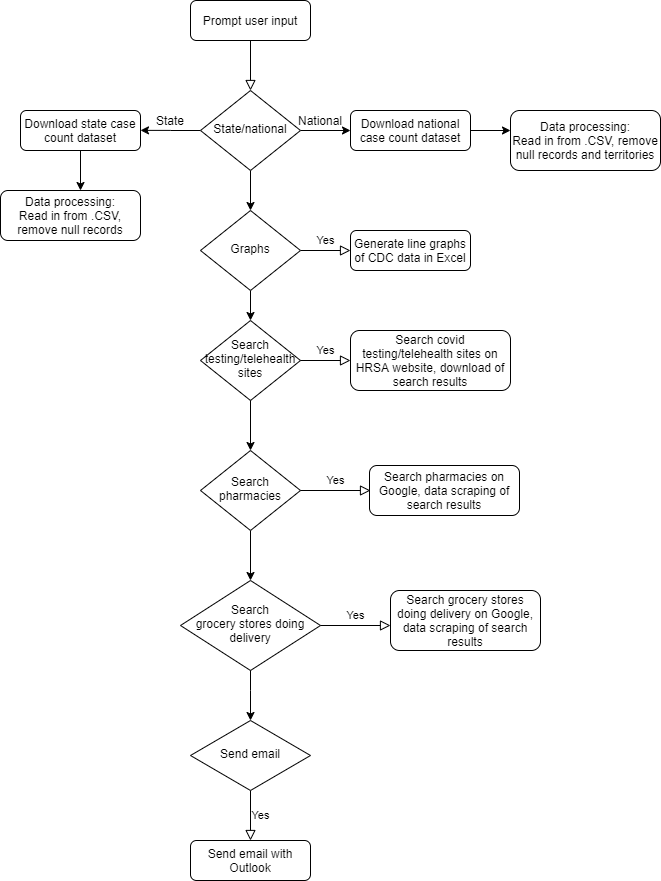

The diagram above was exported from draw.io. Its source (the exported page's mxGraphModel, read from the mxfile embedded in the PNG):
<mxGraphModel dx="2249" dy="705" grid="1" gridSize="10" guides="1" tooltips="1" connect="1" arrows="1" fold="1" page="1" pageScale="1" pageWidth="827" pageHeight="1169" math="0" shadow="0">
  <root>
    <mxCell id="WIyWlLk6GJQsqaUBKTNV-0" />
    <mxCell id="WIyWlLk6GJQsqaUBKTNV-1" parent="WIyWlLk6GJQsqaUBKTNV-0" />
    <mxCell id="WIyWlLk6GJQsqaUBKTNV-2" value="" style="rounded=0;html=1;jettySize=auto;orthogonalLoop=1;fontSize=11;endArrow=block;endFill=0;endSize=8;strokeWidth=1;shadow=0;labelBackgroundColor=none;edgeStyle=orthogonalEdgeStyle;" parent="WIyWlLk6GJQsqaUBKTNV-1" source="WIyWlLk6GJQsqaUBKTNV-3" target="WIyWlLk6GJQsqaUBKTNV-6" edge="1">
      <mxGeometry relative="1" as="geometry" />
    </mxCell>
    <mxCell id="WIyWlLk6GJQsqaUBKTNV-3" value="Prompt user input" style="rounded=1;whiteSpace=wrap;html=1;fontSize=12;glass=0;strokeWidth=1;shadow=0;" parent="WIyWlLk6GJQsqaUBKTNV-1" vertex="1">
      <mxGeometry x="160" y="80" width="120" height="40" as="geometry" />
    </mxCell>
    <mxCell id="yUnRwqC5EvMxja7Imrpo-2" style="edgeStyle=orthogonalEdgeStyle;rounded=0;orthogonalLoop=1;jettySize=auto;html=1;exitX=0;exitY=0.5;exitDx=0;exitDy=0;" parent="WIyWlLk6GJQsqaUBKTNV-1" source="WIyWlLk6GJQsqaUBKTNV-6" edge="1">
      <mxGeometry relative="1" as="geometry">
        <mxPoint x="110" y="209.8620689655172" as="targetPoint" />
      </mxGeometry>
    </mxCell>
    <mxCell id="yUnRwqC5EvMxja7Imrpo-3" style="edgeStyle=orthogonalEdgeStyle;rounded=0;orthogonalLoop=1;jettySize=auto;html=1;exitX=1;exitY=0.5;exitDx=0;exitDy=0;entryX=0;entryY=0.5;entryDx=0;entryDy=0;" parent="WIyWlLk6GJQsqaUBKTNV-1" source="WIyWlLk6GJQsqaUBKTNV-6" target="WIyWlLk6GJQsqaUBKTNV-7" edge="1">
      <mxGeometry relative="1" as="geometry" />
    </mxCell>
    <mxCell id="yUnRwqC5EvMxja7Imrpo-7" style="edgeStyle=orthogonalEdgeStyle;rounded=0;orthogonalLoop=1;jettySize=auto;html=1;exitX=0.5;exitY=1;exitDx=0;exitDy=0;entryX=0.5;entryY=0;entryDx=0;entryDy=0;" parent="WIyWlLk6GJQsqaUBKTNV-1" source="WIyWlLk6GJQsqaUBKTNV-6" target="WIyWlLk6GJQsqaUBKTNV-10" edge="1">
      <mxGeometry relative="1" as="geometry" />
    </mxCell>
    <mxCell id="WIyWlLk6GJQsqaUBKTNV-6" value="State/national" style="rhombus;whiteSpace=wrap;html=1;shadow=0;fontFamily=Helvetica;fontSize=12;align=center;strokeWidth=1;spacing=6;spacingTop=-4;" parent="WIyWlLk6GJQsqaUBKTNV-1" vertex="1">
      <mxGeometry x="170" y="170" width="100" height="80" as="geometry" />
    </mxCell>
    <mxCell id="WIyWlLk6GJQsqaUBKTNV-7" value="Download national case count dataset" style="rounded=1;whiteSpace=wrap;html=1;fontSize=12;glass=0;strokeWidth=1;shadow=0;" parent="WIyWlLk6GJQsqaUBKTNV-1" vertex="1">
      <mxGeometry x="320" y="190" width="120" height="40" as="geometry" />
    </mxCell>
    <mxCell id="WIyWlLk6GJQsqaUBKTNV-9" value="Yes" style="edgeStyle=orthogonalEdgeStyle;rounded=0;html=1;jettySize=auto;orthogonalLoop=1;fontSize=11;endArrow=block;endFill=0;endSize=8;strokeWidth=1;shadow=0;labelBackgroundColor=none;" parent="WIyWlLk6GJQsqaUBKTNV-1" source="WIyWlLk6GJQsqaUBKTNV-10" target="WIyWlLk6GJQsqaUBKTNV-12" edge="1">
      <mxGeometry y="10" relative="1" as="geometry">
        <mxPoint as="offset" />
      </mxGeometry>
    </mxCell>
    <mxCell id="yUnRwqC5EvMxja7Imrpo-15" value="" style="edgeStyle=orthogonalEdgeStyle;rounded=0;orthogonalLoop=1;jettySize=auto;html=1;" parent="WIyWlLk6GJQsqaUBKTNV-1" source="WIyWlLk6GJQsqaUBKTNV-10" target="yUnRwqC5EvMxja7Imrpo-14" edge="1">
      <mxGeometry relative="1" as="geometry" />
    </mxCell>
    <mxCell id="WIyWlLk6GJQsqaUBKTNV-10" value="Graphs" style="rhombus;whiteSpace=wrap;html=1;shadow=0;fontFamily=Helvetica;fontSize=12;align=center;strokeWidth=1;spacing=6;spacingTop=-4;" parent="WIyWlLk6GJQsqaUBKTNV-1" vertex="1">
      <mxGeometry x="170" y="290" width="100" height="80" as="geometry" />
    </mxCell>
    <mxCell id="yEqht_ZIyIRlKve_C-G2-1" value="" style="edgeStyle=orthogonalEdgeStyle;rounded=0;orthogonalLoop=1;jettySize=auto;html=1;entryX=0.5;entryY=0;entryDx=0;entryDy=0;exitX=0.5;exitY=1;exitDx=0;exitDy=0;" edge="1" parent="WIyWlLk6GJQsqaUBKTNV-1" source="yEqht_ZIyIRlKve_C-G2-5" target="yUnRwqC5EvMxja7Imrpo-8">
      <mxGeometry relative="1" as="geometry">
        <mxPoint x="270" y="660" as="sourcePoint" />
        <mxPoint x="260" y="615" as="targetPoint" />
      </mxGeometry>
    </mxCell>
    <mxCell id="WIyWlLk6GJQsqaUBKTNV-11" value="Send email with Outlook" style="rounded=1;whiteSpace=wrap;html=1;fontSize=12;glass=0;strokeWidth=1;shadow=0;" parent="WIyWlLk6GJQsqaUBKTNV-1" vertex="1">
      <mxGeometry x="160" y="920" width="120" height="40" as="geometry" />
    </mxCell>
    <mxCell id="WIyWlLk6GJQsqaUBKTNV-12" value="Generate line graphs of CDC data in Excel" style="rounded=1;whiteSpace=wrap;html=1;fontSize=12;glass=0;strokeWidth=1;shadow=0;" parent="WIyWlLk6GJQsqaUBKTNV-1" vertex="1">
      <mxGeometry x="320" y="310" width="120" height="40" as="geometry" />
    </mxCell>
    <mxCell id="yUnRwqC5EvMxja7Imrpo-4" value="Download state case count dataset" style="rounded=1;whiteSpace=wrap;html=1;fontSize=12;glass=0;strokeWidth=1;shadow=0;" parent="WIyWlLk6GJQsqaUBKTNV-1" vertex="1">
      <mxGeometry x="-10" y="190" width="120" height="40" as="geometry" />
    </mxCell>
    <mxCell id="yUnRwqC5EvMxja7Imrpo-9" value="Search covid testing/telehealth sites on HRSA website, download of search results" style="rounded=1;whiteSpace=wrap;html=1;fontSize=12;glass=0;strokeWidth=1;shadow=0;" parent="WIyWlLk6GJQsqaUBKTNV-1" vertex="1">
      <mxGeometry x="320" y="410" width="160" height="60" as="geometry" />
    </mxCell>
    <mxCell id="yUnRwqC5EvMxja7Imrpo-14" value="Search testing/telehealth sites" style="rhombus;whiteSpace=wrap;html=1;shadow=0;fontFamily=Helvetica;fontSize=12;align=center;strokeWidth=1;spacing=6;spacingTop=-4;" parent="WIyWlLk6GJQsqaUBKTNV-1" vertex="1">
      <mxGeometry x="170" y="400" width="100" height="80" as="geometry" />
    </mxCell>
    <mxCell id="yUnRwqC5EvMxja7Imrpo-19" value="Yes" style="edgeStyle=orthogonalEdgeStyle;rounded=0;html=1;jettySize=auto;orthogonalLoop=1;fontSize=11;endArrow=block;endFill=0;endSize=8;strokeWidth=1;shadow=0;labelBackgroundColor=none;entryX=0.5;entryY=0;entryDx=0;entryDy=0;" parent="WIyWlLk6GJQsqaUBKTNV-1" target="WIyWlLk6GJQsqaUBKTNV-11" edge="1">
      <mxGeometry y="10" relative="1" as="geometry">
        <mxPoint as="offset" />
        <mxPoint x="220" y="870" as="sourcePoint" />
        <mxPoint x="320" y="385.0000000000001" as="targetPoint" />
      </mxGeometry>
    </mxCell>
    <mxCell id="yUnRwqC5EvMxja7Imrpo-20" value="Yes" style="edgeStyle=orthogonalEdgeStyle;rounded=0;html=1;jettySize=auto;orthogonalLoop=1;fontSize=11;endArrow=block;endFill=0;endSize=8;strokeWidth=1;shadow=0;labelBackgroundColor=none;exitX=1;exitY=0.5;exitDx=0;exitDy=0;" parent="WIyWlLk6GJQsqaUBKTNV-1" source="yUnRwqC5EvMxja7Imrpo-14" edge="1">
      <mxGeometry y="10" relative="1" as="geometry">
        <mxPoint as="offset" />
        <mxPoint x="280" y="340.0000000000001" as="sourcePoint" />
        <mxPoint x="320" y="440" as="targetPoint" />
      </mxGeometry>
    </mxCell>
    <mxCell id="yUnRwqC5EvMxja7Imrpo-21" value="" style="edgeStyle=orthogonalEdgeStyle;rounded=0;orthogonalLoop=1;jettySize=auto;html=1;exitX=0.5;exitY=1;exitDx=0;exitDy=0;" parent="WIyWlLk6GJQsqaUBKTNV-1" source="yUnRwqC5EvMxja7Imrpo-14" edge="1">
      <mxGeometry relative="1" as="geometry">
        <mxPoint x="230" y="380.0000000000001" as="sourcePoint" />
        <mxPoint x="220" y="530" as="targetPoint" />
      </mxGeometry>
    </mxCell>
    <mxCell id="yUnRwqC5EvMxja7Imrpo-22" value="Data processing:&lt;br&gt;Read in from .CSV, remove null records" style="rounded=1;whiteSpace=wrap;html=1;fontSize=12;glass=0;strokeWidth=1;shadow=0;" parent="WIyWlLk6GJQsqaUBKTNV-1" vertex="1">
      <mxGeometry x="-30" y="270" width="140" height="50" as="geometry" />
    </mxCell>
    <mxCell id="yUnRwqC5EvMxja7Imrpo-23" style="edgeStyle=orthogonalEdgeStyle;rounded=0;orthogonalLoop=1;jettySize=auto;html=1;exitX=0.5;exitY=1;exitDx=0;exitDy=0;" parent="WIyWlLk6GJQsqaUBKTNV-1" source="yUnRwqC5EvMxja7Imrpo-4" edge="1">
      <mxGeometry relative="1" as="geometry">
        <mxPoint x="230" y="259.9999999999999" as="sourcePoint" />
        <mxPoint x="50" y="270" as="targetPoint" />
      </mxGeometry>
    </mxCell>
    <mxCell id="yUnRwqC5EvMxja7Imrpo-24" value="Data processing:&lt;br&gt;Read in from .CSV, remove null records and territories" style="rounded=1;whiteSpace=wrap;html=1;fontSize=12;glass=0;strokeWidth=1;shadow=0;" parent="WIyWlLk6GJQsqaUBKTNV-1" vertex="1">
      <mxGeometry x="480" y="190" width="150" height="60" as="geometry" />
    </mxCell>
    <mxCell id="yUnRwqC5EvMxja7Imrpo-25" style="edgeStyle=orthogonalEdgeStyle;rounded=0;orthogonalLoop=1;jettySize=auto;html=1;exitX=1;exitY=0.5;exitDx=0;exitDy=0;" parent="WIyWlLk6GJQsqaUBKTNV-1" source="WIyWlLk6GJQsqaUBKTNV-7" edge="1">
      <mxGeometry relative="1" as="geometry">
        <mxPoint x="280" y="219.9999999999999" as="sourcePoint" />
        <mxPoint x="480" y="210" as="targetPoint" />
      </mxGeometry>
    </mxCell>
    <mxCell id="9qTVb541QplV5rkVK0nN-0" value="State" style="text;html=1;strokeColor=none;fillColor=none;align=center;verticalAlign=middle;whiteSpace=wrap;rounded=0;" parent="WIyWlLk6GJQsqaUBKTNV-1" vertex="1">
      <mxGeometry x="120" y="190" width="40" height="20" as="geometry" />
    </mxCell>
    <mxCell id="9qTVb541QplV5rkVK0nN-1" value="National" style="text;html=1;strokeColor=none;fillColor=none;align=center;verticalAlign=middle;whiteSpace=wrap;rounded=0;" parent="WIyWlLk6GJQsqaUBKTNV-1" vertex="1">
      <mxGeometry x="270" y="190" width="40" height="20" as="geometry" />
    </mxCell>
    <mxCell id="yEqht_ZIyIRlKve_C-G2-4" value="Search pharmacies on Google, data scraping of search results" style="rounded=1;whiteSpace=wrap;html=1;fontSize=12;glass=0;strokeWidth=1;shadow=0;" vertex="1" parent="WIyWlLk6GJQsqaUBKTNV-1">
      <mxGeometry x="339" y="545" width="150" height="50" as="geometry" />
    </mxCell>
    <mxCell id="yEqht_ZIyIRlKve_C-G2-5" value="Search pharmacies" style="rhombus;whiteSpace=wrap;html=1;shadow=0;fontFamily=Helvetica;fontSize=12;align=center;strokeWidth=1;spacing=6;spacingTop=-4;" vertex="1" parent="WIyWlLk6GJQsqaUBKTNV-1">
      <mxGeometry x="170" y="530" width="100" height="80" as="geometry" />
    </mxCell>
    <mxCell id="yEqht_ZIyIRlKve_C-G2-6" value="Yes" style="edgeStyle=orthogonalEdgeStyle;rounded=0;html=1;jettySize=auto;orthogonalLoop=1;fontSize=11;endArrow=block;endFill=0;endSize=8;strokeWidth=1;shadow=0;labelBackgroundColor=none;exitX=1;exitY=0.5;exitDx=0;exitDy=0;" edge="1" parent="WIyWlLk6GJQsqaUBKTNV-1" source="yEqht_ZIyIRlKve_C-G2-5">
      <mxGeometry y="10" relative="1" as="geometry">
        <mxPoint as="offset" />
        <mxPoint x="460" y="500.0000000000001" as="sourcePoint" />
        <mxPoint x="340" y="570" as="targetPoint" />
      </mxGeometry>
    </mxCell>
    <mxCell id="yUnRwqC5EvMxja7Imrpo-8" value="Search&lt;br&gt;grocery stores doing delivery" style="rhombus;whiteSpace=wrap;html=1;shadow=0;fontFamily=Helvetica;fontSize=12;align=center;strokeWidth=1;spacing=6;spacingTop=-4;" parent="WIyWlLk6GJQsqaUBKTNV-1" vertex="1">
      <mxGeometry x="150" y="660" width="140" height="90" as="geometry" />
    </mxCell>
    <mxCell id="yEqht_ZIyIRlKve_C-G2-15" value="Search grocery stores doing delivery on Google, data scraping of search results" style="rounded=1;whiteSpace=wrap;html=1;fontSize=12;glass=0;strokeWidth=1;shadow=0;" vertex="1" parent="WIyWlLk6GJQsqaUBKTNV-1">
      <mxGeometry x="360" y="670" width="150" height="60" as="geometry" />
    </mxCell>
    <mxCell id="yEqht_ZIyIRlKve_C-G2-16" value="Yes" style="edgeStyle=orthogonalEdgeStyle;rounded=0;html=1;jettySize=auto;orthogonalLoop=1;fontSize=11;endArrow=block;endFill=0;endSize=8;strokeWidth=1;shadow=0;labelBackgroundColor=none;exitX=1;exitY=0.5;exitDx=0;exitDy=0;" edge="1" parent="WIyWlLk6GJQsqaUBKTNV-1" source="yUnRwqC5EvMxja7Imrpo-8">
      <mxGeometry y="10" relative="1" as="geometry">
        <mxPoint as="offset" />
        <mxPoint x="285.5" y="690" as="sourcePoint" />
        <mxPoint x="360" y="705" as="targetPoint" />
      </mxGeometry>
    </mxCell>
    <mxCell id="yEqht_ZIyIRlKve_C-G2-18" value="" style="edgeStyle=orthogonalEdgeStyle;rounded=0;orthogonalLoop=1;jettySize=auto;html=1;exitX=0.5;exitY=1;exitDx=0;exitDy=0;entryX=0.5;entryY=0;entryDx=0;entryDy=0;" edge="1" parent="WIyWlLk6GJQsqaUBKTNV-1" target="yEqht_ZIyIRlKve_C-G2-19" source="yUnRwqC5EvMxja7Imrpo-8">
      <mxGeometry relative="1" as="geometry">
        <mxPoint x="330" y="770" as="sourcePoint" />
        <Array as="points">
          <mxPoint x="220" y="770" />
          <mxPoint x="220" y="770" />
        </Array>
      </mxGeometry>
    </mxCell>
    <mxCell id="yEqht_ZIyIRlKve_C-G2-19" value="Send email" style="rhombus;whiteSpace=wrap;html=1;shadow=0;fontFamily=Helvetica;fontSize=12;align=center;strokeWidth=1;spacing=6;spacingTop=-4;" vertex="1" parent="WIyWlLk6GJQsqaUBKTNV-1">
      <mxGeometry x="160" y="800" width="120" height="70" as="geometry" />
    </mxCell>
  </root>
</mxGraphModel>